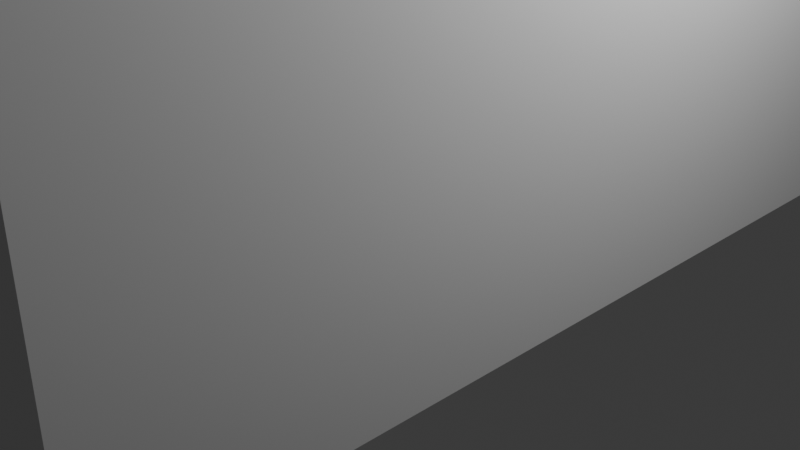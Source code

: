 # Source: GreatBeltDistanceTest.blend  (saved by Blender 4.2.66; exported with 4.5.12 LTS)
import bpy
from mathutils import Matrix  # noqa: F401  (used for matrix-valued properties, if any)

bpy.ops.wm.read_factory_settings(use_empty=True)
scene = bpy.context.scene
scene.name = 'Scene'

# ---- collections
col_main = bpy.data.collections.new('MAIN'); scene.collection.children.link(col_main)
col_main_20000 = bpy.data.collections.new('MAIN_20000'); col_main.children.link(col_main_20000)

# ---- materials (node trees are filled in below, after node groups)
mat_material = bpy.data.materials.new('Material')
mat_material.alpha_threshold = 0.0
mat_material.roughness = 0.5
mat_material.line_color = (0.0, 0.0, 0.0, 1.0)

# ---- material node trees
mat_material.use_nodes = True; mat_material.node_tree.nodes.clear()
_N = mat_material.node_tree.nodes; _L = mat_material.node_tree.links
n0 = _N.new('ShaderNodeOutputMaterial'); n0.name = 'Material Output'; n0.location = (300, 300)
n1 = _N.new('ShaderNodeBsdfPrincipled'); n1.name = 'Principled BSDF'; n1.location = (10, 300)
n1.inputs[3].default_value = 1.45
_L.new(n1.outputs[0], n0.inputs[0])
n0.is_active_output = True

# ---- world
world_world = bpy.data.worlds.new('World'); scene.world = world_world
world_world.use_nodes = True; world_world.node_tree.nodes.clear()
_N = world_world.node_tree.nodes; _L = world_world.node_tree.links
n0 = _N.new('ShaderNodeOutputWorld'); n0.name = 'World Output'; n0.location = (300, 300)
n1 = _N.new('ShaderNodeBackground'); n1.name = 'Background'; n1.location = (10, 300)
n1.inputs[0].default_value = (0.05088, 0.05088, 0.05088, 1.0)
_L.new(n1.outputs[0], n0.inputs[0])
n0.is_active_output = True
world_world.color = (0.05088, 0.05088, 0.05088)
world_world.sun_shadow_jitter_overblur = 0.0

# ---- cameras
cam_camera = bpy.data.cameras.new('Camera')
cam_camera.clip_end = 100.0
cam_camera.ortho_scale = 7.314

# ---- lights
light_light = bpy.data.lights.new('Light', 'POINT')
light_light.energy = 1000.0
light_light.shadow_soft_size = 0.1

# ---- meshes
me_cube = bpy.data.meshes.new('Cube')
me_cube.from_pydata([(1.0, 1.0, 1.0), (1.0, 1.0, -1.0), (1.0, -1.0, 1.0), (1.0, -1.0, -1.0), (-1.0, 1.0, 1.0), (-1.0, 1.0, -1.0), (-1.0, -1.0, 1.0), (-1.0, -1.0, -1.0)], [], [(0, 4, 6, 2), (3, 2, 6, 7), (7, 6, 4, 5), (5, 1, 3, 7), (1, 0, 2, 3), (5, 4, 0, 1)])
_uv = me_cube.uv_layers.new(name='UVMap')
_uv.uv.foreach_set('vector', [0.625, 0.5, 0.875, 0.5, 0.875, 0.75, 0.625, 0.75, 0.375, 0.75, 0.625, 0.75, 0.625, 1.0, 0.375, 1.0, 0.375, 0.0, 0.625, 0.0, 0.625, 0.25, 0.375, 0.25, 0.125, 0.5, 0.375, 0.5, 0.375, 0.75, 0.125, 0.75, 0.375, 0.5, 0.625, 0.5, 0.625, 0.75, 0.375, 0.75, 0.375, 0.25, 0.625, 0.25, 0.625, 0.5, 0.375, 0.5])
me_cube.materials.append(mat_material)
me_cube.use_mirror_vertex_groups = False
me_cube.update()

# ---- objects
ob_camera = bpy.data.objects.new('Camera', cam_camera)
ob_light = bpy.data.objects.new('Light', light_light)
ob_cube = bpy.data.objects.new('Cube', me_cube)

# ---- transforms, parenting, visibility, modifiers, constraints
ob_camera.location = (7.359, -6.926, 4.958)
ob_camera.rotation_euler = (1.109, 0.0, 0.8149)
ob_camera.lock_rotations_4d = False
ob_camera.empty_display_type = 'ARROWS'
ob_camera.color = (0.0, 0.0, 0.0, 0.0)
ob_camera.display_type = 'WIRE'
ob_camera.lineart.crease_threshold = 0.0
ob_light.location = (4.076, 1.005, 5.904)
ob_light.rotation_euler = (0.6503, 0.05522, 1.866)
ob_light.lock_rotations_4d = False
ob_light.empty_display_type = 'ARROWS'
ob_light.color = (0.0, 0.0, 0.0, 0.0)
ob_light.lineart.crease_threshold = 0.0
ob_cube.location = (0.0, 0.0, 100.0)
ob_cube.scale = (2.5, 5.0, 100.0)
ob_cube.lock_rotations_4d = False
ob_cube.empty_display_type = 'ARROWS'
ob_cube.lineart.crease_threshold = 0.0

# ---- collection membership
scene.collection.objects.link(ob_camera)
scene.collection.objects.link(ob_light)
col_main_20000.objects.link(ob_cube)

# ---- scene / render settings (as saved in the file)
scene.camera = ob_camera
scene.frame_start = 1; scene.frame_end = 250; scene.frame_set(1)
scene.render.engine = 'BLENDER_EEVEE_NEXT'
bpy.context.view_layer.update()
